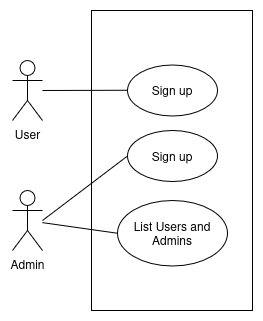

The diagram above was exported from draw.io. Its source (the exported page's mxGraphModel, read from the mxfile embedded in the PNG):
<mxGraphModel dx="484" dy="419" grid="1" gridSize="10" guides="1" tooltips="1" connect="1" arrows="1" fold="1" page="1" pageScale="1" pageWidth="850" pageHeight="1100" math="0" shadow="0">
  <root>
    <mxCell id="0" />
    <mxCell id="1" parent="0" />
    <mxCell id="2NCFtfZ3LovOhH-SAq1--21" parent="1" style="rounded=0;whiteSpace=wrap;html=1;" value="" vertex="1">
      <mxGeometry height="300" width="161" x="289" y="70" as="geometry" />
    </mxCell>
    <mxCell id="2NCFtfZ3LovOhH-SAq1--1" parent="1" style="shape=umlActor;verticalLabelPosition=bottom;verticalAlign=top;html=1;outlineConnect=0;" value="User" vertex="1">
      <mxGeometry height="60" width="30" x="210" y="120" as="geometry" />
    </mxCell>
    <mxCell id="2NCFtfZ3LovOhH-SAq1--2" parent="1" style="shape=umlActor;verticalLabelPosition=bottom;verticalAlign=top;html=1;" value="Admin" vertex="1">
      <mxGeometry height="60" width="30" x="210" y="250" as="geometry" />
    </mxCell>
    <mxCell id="2NCFtfZ3LovOhH-SAq1--7" edge="1" parent="1" source="2NCFtfZ3LovOhH-SAq1--6" style="rounded=0;orthogonalLoop=1;jettySize=auto;html=1;strokeColor=default;endArrow=none;endFill=0;" target="2NCFtfZ3LovOhH-SAq1--1" value="">
      <mxGeometry relative="1" as="geometry" />
    </mxCell>
    <mxCell id="2NCFtfZ3LovOhH-SAq1--6" parent="1" style="ellipse;whiteSpace=wrap;html=1;" value="Sign up" vertex="1">
      <mxGeometry height="51" width="90" x="325" y="124.5" as="geometry" />
    </mxCell>
    <mxCell id="iGkezV933OdHfj9uIpd5-4" edge="1" parent="1" source="2NCFtfZ3LovOhH-SAq1--8" style="rounded=0;orthogonalLoop=1;jettySize=auto;html=1;endArrow=none;endFill=0;exitX=0;exitY=0.5;exitDx=0;exitDy=0;" target="2NCFtfZ3LovOhH-SAq1--2">
      <mxGeometry relative="1" as="geometry" />
    </mxCell>
    <mxCell id="2NCFtfZ3LovOhH-SAq1--8" parent="1" style="ellipse;whiteSpace=wrap;html=1;" value="List Users and Admins" vertex="1">
      <mxGeometry height="65.5" width="110" x="315" y="260" as="geometry" />
    </mxCell>
    <mxCell id="iGkezV933OdHfj9uIpd5-3" edge="1" parent="1" source="2NCFtfZ3LovOhH-SAq1--25" style="rounded=0;orthogonalLoop=1;jettySize=auto;html=1;exitX=0;exitY=0.5;exitDx=0;exitDy=0;endArrow=none;endFill=0;">
      <mxGeometry relative="1" as="geometry">
        <mxPoint x="240" y="280" as="targetPoint" />
      </mxGeometry>
    </mxCell>
    <mxCell id="2NCFtfZ3LovOhH-SAq1--25" parent="1" style="ellipse;whiteSpace=wrap;html=1;" value="Sign up" vertex="1">
      <mxGeometry height="51" width="90" x="325" y="190" as="geometry" />
    </mxCell>
  </root>
</mxGraphModel>